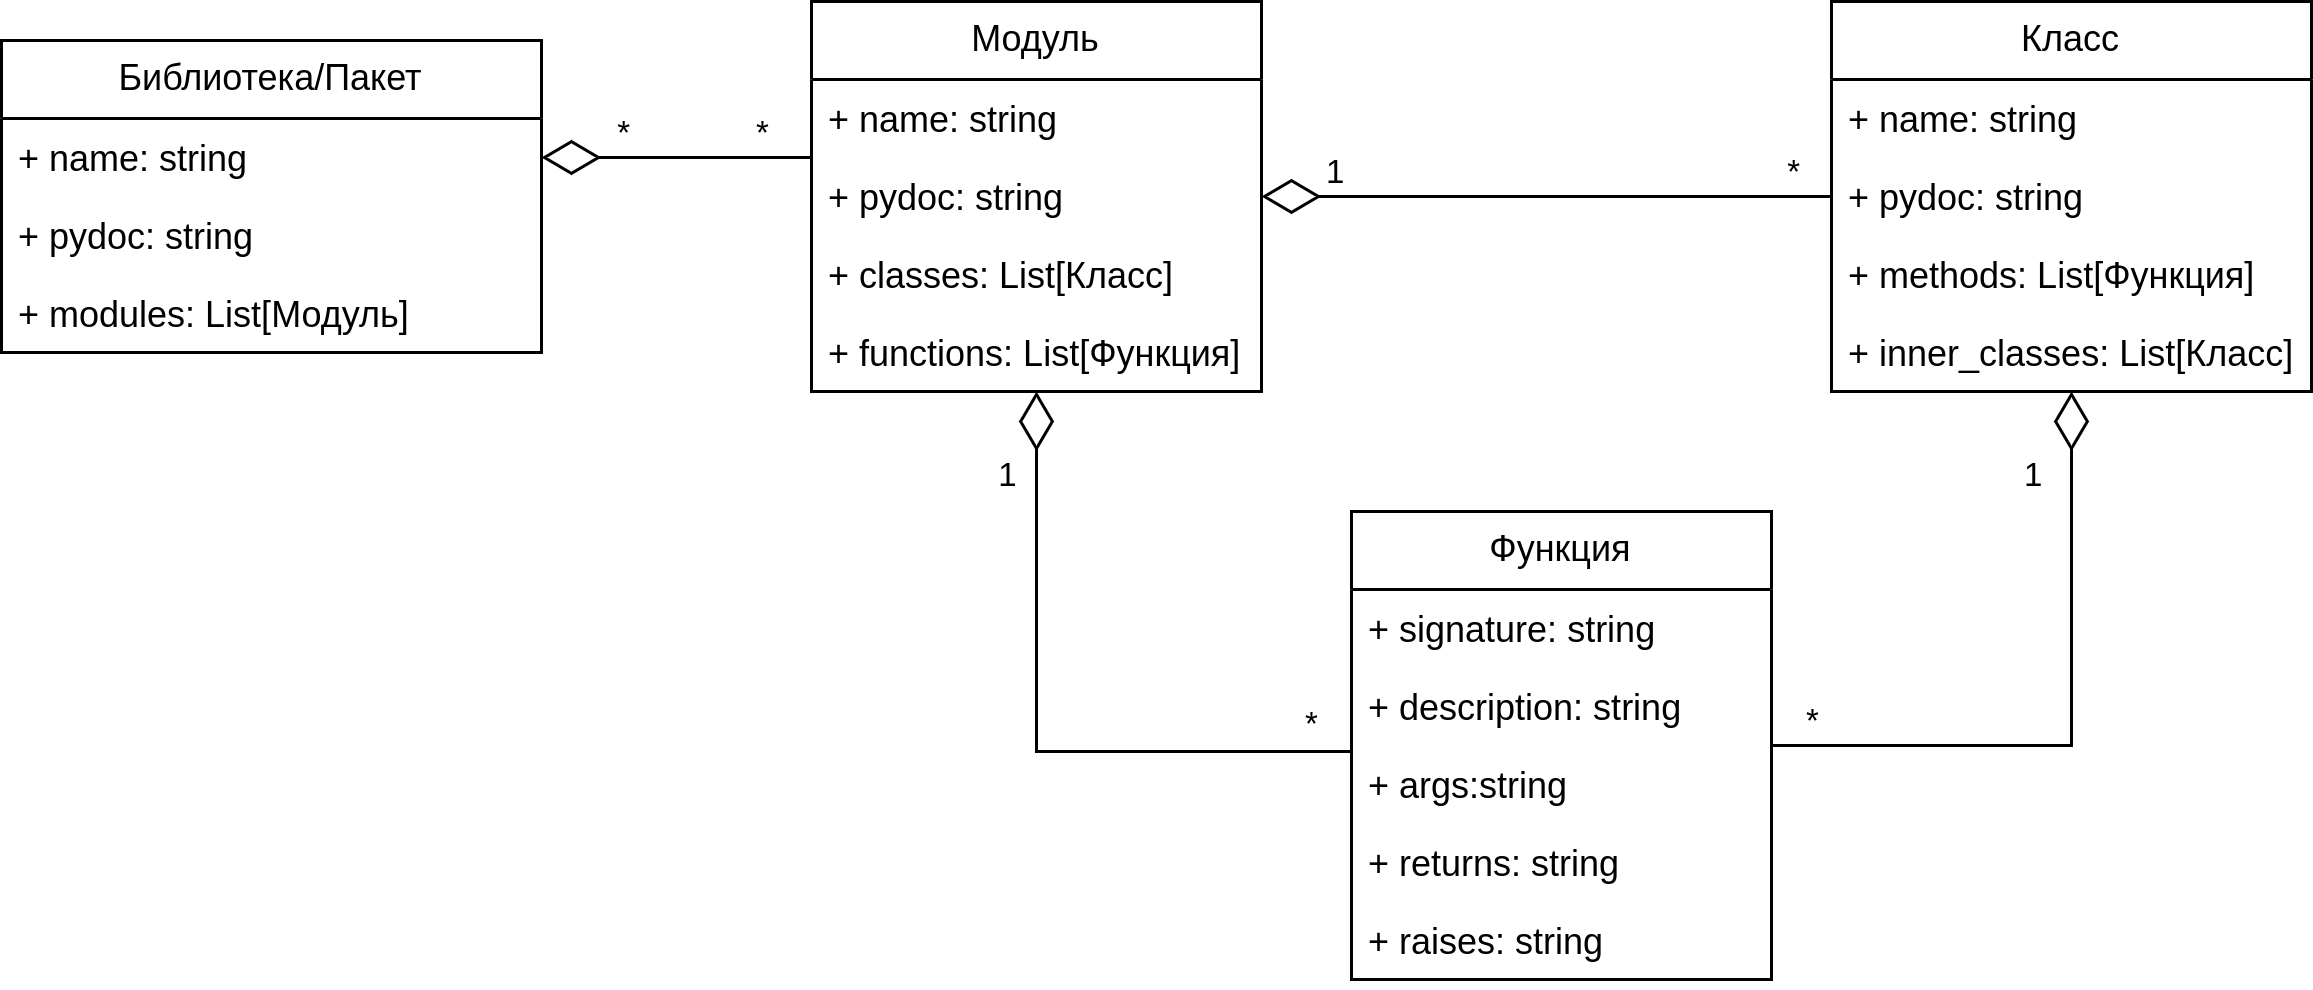

The diagram above was exported from draw.io. Its source (the exported page's mxGraphModel, read from the mxfile embedded in the PNG):
<mxGraphModel dx="2284" dy="773" grid="1" gridSize="10" guides="1" tooltips="1" connect="1" arrows="1" fold="1" page="1" pageScale="1" pageWidth="850" pageHeight="1100" math="0" shadow="0">
  <root>
    <mxCell id="0" />
    <mxCell id="1" parent="0" />
    <mxCell id="rrg5Xec_erFQ0-O8DxHj-1" value="Функция" style="swimlane;fontStyle=0;childLayout=stackLayout;horizontal=1;startSize=26;fillColor=none;horizontalStack=0;resizeParent=1;resizeParentMax=0;resizeLast=0;collapsible=1;marginBottom=0;whiteSpace=wrap;html=1;" parent="1" vertex="1">
      <mxGeometry x="320" y="460" width="140" height="156" as="geometry" />
    </mxCell>
    <mxCell id="xgL8U_g2hItIewHTmUy0-9" value="+ signature: string" style="text;strokeColor=none;fillColor=none;align=left;verticalAlign=top;spacingLeft=4;spacingRight=4;overflow=hidden;rotatable=0;points=[[0,0.5],[1,0.5]];portConstraint=eastwest;whiteSpace=wrap;html=1;" vertex="1" parent="rrg5Xec_erFQ0-O8DxHj-1">
      <mxGeometry y="26" width="140" height="26" as="geometry" />
    </mxCell>
    <mxCell id="rrg5Xec_erFQ0-O8DxHj-2" value="+ description: string" style="text;strokeColor=none;fillColor=none;align=left;verticalAlign=top;spacingLeft=4;spacingRight=4;overflow=hidden;rotatable=0;points=[[0,0.5],[1,0.5]];portConstraint=eastwest;whiteSpace=wrap;html=1;" parent="rrg5Xec_erFQ0-O8DxHj-1" vertex="1">
      <mxGeometry y="52" width="140" height="26" as="geometry" />
    </mxCell>
    <mxCell id="rrg5Xec_erFQ0-O8DxHj-3" value="+ args:string" style="text;strokeColor=none;fillColor=none;align=left;verticalAlign=top;spacingLeft=4;spacingRight=4;overflow=hidden;rotatable=0;points=[[0,0.5],[1,0.5]];portConstraint=eastwest;whiteSpace=wrap;html=1;" parent="rrg5Xec_erFQ0-O8DxHj-1" vertex="1">
      <mxGeometry y="78" width="140" height="26" as="geometry" />
    </mxCell>
    <mxCell id="rrg5Xec_erFQ0-O8DxHj-17" value="+ returns: string" style="text;strokeColor=none;fillColor=none;align=left;verticalAlign=top;spacingLeft=4;spacingRight=4;overflow=hidden;rotatable=0;points=[[0,0.5],[1,0.5]];portConstraint=eastwest;whiteSpace=wrap;html=1;" parent="rrg5Xec_erFQ0-O8DxHj-1" vertex="1">
      <mxGeometry y="104" width="140" height="26" as="geometry" />
    </mxCell>
    <mxCell id="rrg5Xec_erFQ0-O8DxHj-4" value="+ raises: string" style="text;strokeColor=none;fillColor=none;align=left;verticalAlign=top;spacingLeft=4;spacingRight=4;overflow=hidden;rotatable=0;points=[[0,0.5],[1,0.5]];portConstraint=eastwest;whiteSpace=wrap;html=1;" parent="rrg5Xec_erFQ0-O8DxHj-1" vertex="1">
      <mxGeometry y="130" width="140" height="26" as="geometry" />
    </mxCell>
    <mxCell id="rrg5Xec_erFQ0-O8DxHj-5" value="Класс" style="swimlane;fontStyle=0;childLayout=stackLayout;horizontal=1;startSize=26;fillColor=none;horizontalStack=0;resizeParent=1;resizeParentMax=0;resizeLast=0;collapsible=1;marginBottom=0;whiteSpace=wrap;html=1;" parent="1" vertex="1">
      <mxGeometry x="480" y="290" width="160" height="130" as="geometry" />
    </mxCell>
    <mxCell id="xgL8U_g2hItIewHTmUy0-3" value="+ name: string" style="text;strokeColor=none;fillColor=none;align=left;verticalAlign=top;spacingLeft=4;spacingRight=4;overflow=hidden;rotatable=0;points=[[0,0.5],[1,0.5]];portConstraint=eastwest;whiteSpace=wrap;html=1;" vertex="1" parent="rrg5Xec_erFQ0-O8DxHj-5">
      <mxGeometry y="26" width="160" height="26" as="geometry" />
    </mxCell>
    <mxCell id="rrg5Xec_erFQ0-O8DxHj-6" value="+ pydoc: string" style="text;strokeColor=none;fillColor=none;align=left;verticalAlign=top;spacingLeft=4;spacingRight=4;overflow=hidden;rotatable=0;points=[[0,0.5],[1,0.5]];portConstraint=eastwest;whiteSpace=wrap;html=1;" parent="rrg5Xec_erFQ0-O8DxHj-5" vertex="1">
      <mxGeometry y="52" width="160" height="26" as="geometry" />
    </mxCell>
    <mxCell id="rrg5Xec_erFQ0-O8DxHj-7" value="+ methods: List[Функция]" style="text;strokeColor=none;fillColor=none;align=left;verticalAlign=top;spacingLeft=4;spacingRight=4;overflow=hidden;rotatable=0;points=[[0,0.5],[1,0.5]];portConstraint=eastwest;whiteSpace=wrap;html=1;" parent="rrg5Xec_erFQ0-O8DxHj-5" vertex="1">
      <mxGeometry y="78" width="160" height="26" as="geometry" />
    </mxCell>
    <mxCell id="rrg5Xec_erFQ0-O8DxHj-8" value="+ inner_classes: List[Класс]" style="text;strokeColor=none;fillColor=none;align=left;verticalAlign=top;spacingLeft=4;spacingRight=4;overflow=hidden;rotatable=0;points=[[0,0.5],[1,0.5]];portConstraint=eastwest;whiteSpace=wrap;html=1;" parent="rrg5Xec_erFQ0-O8DxHj-5" vertex="1">
      <mxGeometry y="104" width="160" height="26" as="geometry" />
    </mxCell>
    <mxCell id="rrg5Xec_erFQ0-O8DxHj-9" value="Модуль" style="swimlane;fontStyle=0;childLayout=stackLayout;horizontal=1;startSize=26;fillColor=none;horizontalStack=0;resizeParent=1;resizeParentMax=0;resizeLast=0;collapsible=1;marginBottom=0;whiteSpace=wrap;html=1;" parent="1" vertex="1">
      <mxGeometry x="140" y="290" width="150" height="130" as="geometry">
        <mxRectangle x="140" y="290" width="160" height="30" as="alternateBounds" />
      </mxGeometry>
    </mxCell>
    <mxCell id="xgL8U_g2hItIewHTmUy0-2" value="+ name: string" style="text;strokeColor=none;fillColor=none;align=left;verticalAlign=top;spacingLeft=4;spacingRight=4;overflow=hidden;rotatable=0;points=[[0,0.5],[1,0.5]];portConstraint=eastwest;whiteSpace=wrap;html=1;" vertex="1" parent="rrg5Xec_erFQ0-O8DxHj-9">
      <mxGeometry y="26" width="150" height="26" as="geometry" />
    </mxCell>
    <mxCell id="rrg5Xec_erFQ0-O8DxHj-11" value="+ pydoc: string" style="text;strokeColor=none;fillColor=none;align=left;verticalAlign=top;spacingLeft=4;spacingRight=4;overflow=hidden;rotatable=0;points=[[0,0.5],[1,0.5]];portConstraint=eastwest;whiteSpace=wrap;html=1;" parent="rrg5Xec_erFQ0-O8DxHj-9" vertex="1">
      <mxGeometry y="52" width="150" height="26" as="geometry" />
    </mxCell>
    <mxCell id="rrg5Xec_erFQ0-O8DxHj-10" value="+ classes: List[Класс]" style="text;strokeColor=none;fillColor=none;align=left;verticalAlign=top;spacingLeft=4;spacingRight=4;overflow=hidden;rotatable=0;points=[[0,0.5],[1,0.5]];portConstraint=eastwest;whiteSpace=wrap;html=1;" parent="rrg5Xec_erFQ0-O8DxHj-9" vertex="1">
      <mxGeometry y="78" width="150" height="26" as="geometry" />
    </mxCell>
    <mxCell id="rrg5Xec_erFQ0-O8DxHj-12" value="+ functions: List[Функция]" style="text;strokeColor=none;fillColor=none;align=left;verticalAlign=top;spacingLeft=4;spacingRight=4;overflow=hidden;rotatable=0;points=[[0,0.5],[1,0.5]];portConstraint=eastwest;whiteSpace=wrap;html=1;" parent="rrg5Xec_erFQ0-O8DxHj-9" vertex="1">
      <mxGeometry y="104" width="150" height="26" as="geometry" />
    </mxCell>
    <mxCell id="rrg5Xec_erFQ0-O8DxHj-13" value="Библиотека/Пакет" style="swimlane;fontStyle=0;childLayout=stackLayout;horizontal=1;startSize=26;fillColor=none;horizontalStack=0;resizeParent=1;resizeParentMax=0;resizeLast=0;collapsible=1;marginBottom=0;whiteSpace=wrap;html=1;" parent="1" vertex="1">
      <mxGeometry x="-130" y="303" width="180" height="104" as="geometry" />
    </mxCell>
    <mxCell id="rrg5Xec_erFQ0-O8DxHj-14" value="+ name: string" style="text;strokeColor=none;fillColor=none;align=left;verticalAlign=top;spacingLeft=4;spacingRight=4;overflow=hidden;rotatable=0;points=[[0,0.5],[1,0.5]];portConstraint=eastwest;whiteSpace=wrap;html=1;" parent="rrg5Xec_erFQ0-O8DxHj-13" vertex="1">
      <mxGeometry y="26" width="180" height="26" as="geometry" />
    </mxCell>
    <mxCell id="xgL8U_g2hItIewHTmUy0-1" value="+ pydoc: string" style="text;strokeColor=none;fillColor=none;align=left;verticalAlign=top;spacingLeft=4;spacingRight=4;overflow=hidden;rotatable=0;points=[[0,0.5],[1,0.5]];portConstraint=eastwest;whiteSpace=wrap;html=1;" vertex="1" parent="rrg5Xec_erFQ0-O8DxHj-13">
      <mxGeometry y="52" width="180" height="26" as="geometry" />
    </mxCell>
    <mxCell id="rrg5Xec_erFQ0-O8DxHj-36" value="+ modules: List[Модуль]" style="text;strokeColor=none;fillColor=none;align=left;verticalAlign=top;spacingLeft=4;spacingRight=4;overflow=hidden;rotatable=0;points=[[0,0.5],[1,0.5]];portConstraint=eastwest;whiteSpace=wrap;html=1;" parent="rrg5Xec_erFQ0-O8DxHj-13" vertex="1">
      <mxGeometry y="78" width="180" height="26" as="geometry" />
    </mxCell>
    <mxCell id="rrg5Xec_erFQ0-O8DxHj-19" value="" style="endArrow=diamondThin;html=1;edgeStyle=orthogonalEdgeStyle;rounded=0;endFill=0;strokeWidth=1;endSize=17;" parent="1" source="rrg5Xec_erFQ0-O8DxHj-1" target="rrg5Xec_erFQ0-O8DxHj-5" edge="1">
      <mxGeometry relative="1" as="geometry">
        <mxPoint x="340" y="280" as="sourcePoint" />
        <mxPoint x="500" y="280" as="targetPoint" />
      </mxGeometry>
    </mxCell>
    <mxCell id="rrg5Xec_erFQ0-O8DxHj-20" value="*" style="edgeLabel;resizable=0;html=1;align=left;verticalAlign=bottom;labelBackgroundColor=none;" parent="rrg5Xec_erFQ0-O8DxHj-19" connectable="0" vertex="1">
      <mxGeometry x="-1" relative="1" as="geometry">
        <mxPoint x="10" as="offset" />
      </mxGeometry>
    </mxCell>
    <mxCell id="rrg5Xec_erFQ0-O8DxHj-21" value="1&amp;nbsp; &amp;nbsp;" style="edgeLabel;resizable=0;html=1;align=right;verticalAlign=bottom;labelBackgroundColor=none;" parent="rrg5Xec_erFQ0-O8DxHj-19" connectable="0" vertex="1">
      <mxGeometry x="1" relative="1" as="geometry">
        <mxPoint y="36" as="offset" />
      </mxGeometry>
    </mxCell>
    <mxCell id="rrg5Xec_erFQ0-O8DxHj-22" value="" style="endArrow=none;html=1;edgeStyle=orthogonalEdgeStyle;rounded=0;endSize=17;startSize=17;startArrow=diamondThin;startFill=0;" parent="1" source="rrg5Xec_erFQ0-O8DxHj-9" target="rrg5Xec_erFQ0-O8DxHj-5" edge="1">
      <mxGeometry relative="1" as="geometry">
        <mxPoint x="420" y="380" as="sourcePoint" />
        <mxPoint x="580" y="380" as="targetPoint" />
      </mxGeometry>
    </mxCell>
    <mxCell id="rrg5Xec_erFQ0-O8DxHj-23" value="1" style="edgeLabel;resizable=0;html=1;align=left;verticalAlign=bottom;labelBackgroundColor=none;" parent="rrg5Xec_erFQ0-O8DxHj-22" connectable="0" vertex="1">
      <mxGeometry x="-1" relative="1" as="geometry">
        <mxPoint x="20" as="offset" />
      </mxGeometry>
    </mxCell>
    <mxCell id="rrg5Xec_erFQ0-O8DxHj-24" value="*" style="edgeLabel;resizable=0;html=1;align=right;verticalAlign=bottom;labelBackgroundColor=none;" parent="rrg5Xec_erFQ0-O8DxHj-22" connectable="0" vertex="1">
      <mxGeometry x="1" relative="1" as="geometry">
        <mxPoint x="-10" as="offset" />
      </mxGeometry>
    </mxCell>
    <mxCell id="rrg5Xec_erFQ0-O8DxHj-25" value="" style="endArrow=diamondThin;html=1;edgeStyle=orthogonalEdgeStyle;rounded=0;endFill=0;endSize=17;" parent="1" source="rrg5Xec_erFQ0-O8DxHj-1" target="rrg5Xec_erFQ0-O8DxHj-9" edge="1">
      <mxGeometry relative="1" as="geometry">
        <mxPoint x="170" y="500" as="sourcePoint" />
        <mxPoint x="580" y="380" as="targetPoint" />
        <Array as="points">
          <mxPoint x="215" y="540" />
        </Array>
      </mxGeometry>
    </mxCell>
    <mxCell id="rrg5Xec_erFQ0-O8DxHj-26" value="*" style="edgeLabel;resizable=0;html=1;align=left;verticalAlign=bottom;labelBackgroundColor=none;" parent="rrg5Xec_erFQ0-O8DxHj-25" connectable="0" vertex="1">
      <mxGeometry x="-1" relative="1" as="geometry">
        <mxPoint x="-17" y="-1" as="offset" />
      </mxGeometry>
    </mxCell>
    <mxCell id="rrg5Xec_erFQ0-O8DxHj-27" value="1&amp;nbsp;&amp;nbsp;" style="edgeLabel;resizable=0;html=1;align=right;verticalAlign=bottom;labelBackgroundColor=none;" parent="rrg5Xec_erFQ0-O8DxHj-25" connectable="0" vertex="1">
      <mxGeometry x="1" relative="1" as="geometry">
        <mxPoint y="36" as="offset" />
      </mxGeometry>
    </mxCell>
    <mxCell id="rrg5Xec_erFQ0-O8DxHj-28" value="" style="endArrow=diamondThin;html=1;edgeStyle=orthogonalEdgeStyle;rounded=0;endFill=0;endSize=17;" parent="1" source="rrg5Xec_erFQ0-O8DxHj-9" target="rrg5Xec_erFQ0-O8DxHj-13" edge="1">
      <mxGeometry relative="1" as="geometry">
        <mxPoint x="420" y="650" as="sourcePoint" />
        <mxPoint x="580" y="650" as="targetPoint" />
        <Array as="points">
          <mxPoint x="70" y="342" />
          <mxPoint x="70" y="342" />
        </Array>
      </mxGeometry>
    </mxCell>
    <mxCell id="rrg5Xec_erFQ0-O8DxHj-29" value="*" style="edgeLabel;resizable=0;html=1;align=left;verticalAlign=bottom;labelBackgroundColor=none;" parent="rrg5Xec_erFQ0-O8DxHj-28" connectable="0" vertex="1">
      <mxGeometry x="-1" relative="1" as="geometry">
        <mxPoint x="-20" as="offset" />
      </mxGeometry>
    </mxCell>
    <mxCell id="rrg5Xec_erFQ0-O8DxHj-30" value="*" style="edgeLabel;resizable=0;html=1;align=right;verticalAlign=bottom;labelBackgroundColor=none;" parent="rrg5Xec_erFQ0-O8DxHj-28" connectable="0" vertex="1">
      <mxGeometry x="1" relative="1" as="geometry">
        <mxPoint x="30" as="offset" />
      </mxGeometry>
    </mxCell>
  </root>
</mxGraphModel>